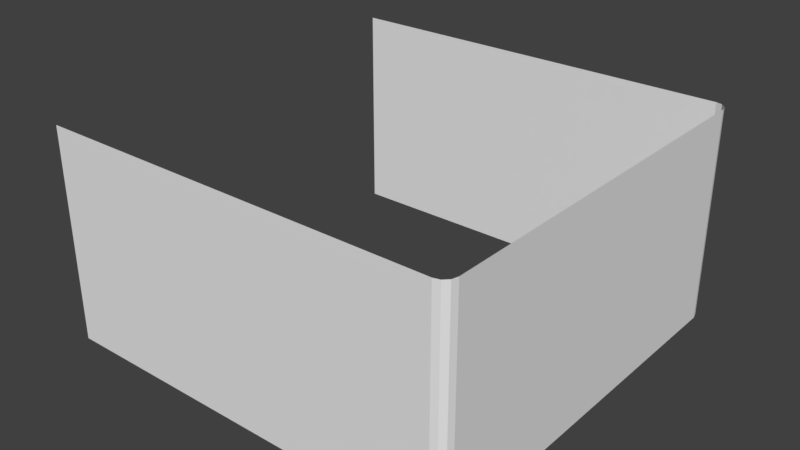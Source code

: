 # Source: WP_Base2.blend  (saved by Blender 2.79.0; exported with 4.5.12 LTS)
import bpy
from mathutils import Matrix  # noqa: F401  (used for matrix-valued properties, if any)

bpy.ops.wm.read_factory_settings(use_empty=True)
scene = bpy.context.scene
scene.name = 'Scene'

# ---- collections
col_collection_1 = bpy.data.collections.new('Collection 1'); scene.collection.children.link(col_collection_1)

# ---- materials (node trees are filled in below, after node groups)
mat_wp_base2m = bpy.data.materials.new('WP_Base2M')
mat_wp_base2m.alpha_threshold = 0.0
mat_wp_base2m.use_transparent_shadow = False
mat_wp_base2m.roughness = 0.5
mat_wp_base2m.line_color = (0.0, 0.0, 0.0, 1.0)

# ---- material node trees

# ---- world
world_world = bpy.data.worlds.new('World'); scene.world = world_world
world_world.color = (0.05088, 0.05088, 0.05088)
world_world.use_sun_shadow = False
world_world.sun_shadow_jitter_overblur = 0.0
world_world.cycles.sampling_method = 'MANUAL'

# ---- meshes
me_wp_base2 = bpy.data.meshes.new('WP_Base2')
me_wp_base2.from_pydata([(0.8951, 0.9535, 0.0), (0.9535, 0.8951, 3.553e-15), (0.9243, 0.9457, 0.0), (0.9457, 0.9243, 0.0), (0.9535, -0.8951, 0.0), (0.8951, -0.9535, 0.0), (0.9457, -0.9243, 0.0), (0.9243, -0.9457, 0.0), (-1.0, -0.9535, 0.0), (-1.0, 0.9535, 5.329e-15), (0.9535, 0.8951, 1.0), (0.8951, 0.9535, 1.0), (0.9457, 0.9243, 1.0), (0.9243, 0.9457, 1.0), (0.8951, -0.9535, 1.0), (0.9535, -0.8951, 1.0), (0.9243, -0.9457, 1.0), (0.9457, -0.9243, 1.0), (-1.0, -0.9535, 1.0), (-1.0, 0.9535, 1.0)], [], [(10, 15, 4, 1), (5, 14, 18, 8), (0, 11, 13, 2), (2, 13, 12, 3), (3, 12, 10, 1), (4, 15, 17, 6), (6, 17, 16, 7), (7, 16, 14, 5), (11, 0, 9, 19)])
_uv = me_wp_base2.uv_layers.new(name='UVMap')
_uv.uv.foreach_set('vector', [0.6165, 0.9999, 0.02029, 0.9999, 0.02029, 0.6668, 0.6165, 0.6668, 0.6313, 0.3335, 0.6313, 0.6666, 0.0001385, 0.6665, 0.0001807, 0.3334, 0.6313, 0.3332, 0.6313, 0.0001385, 0.6413, 0.0001385, 0.6413, 0.3332, 0.6413, 0.3332, 0.6413, 0.0001385, 0.6514, 0.0001386, 0.6514, 0.3332, 0.6266, 0.6668, 0.6266, 0.9999, 0.6165, 0.9999, 0.6165, 0.6668, 0.02029, 0.6668, 0.02029, 0.9999, 0.01021, 0.9999, 0.01021, 0.6668, 0.01021, 0.6668, 0.01021, 0.9999, 0.0001385, 0.9999, 0.0001392, 0.6668, 0.6414, 0.3335, 0.6413, 0.6666, 0.6313, 0.6666, 0.6313, 0.3335, 0.6313, 0.0001385, 0.6313, 0.3332, 0.0001385, 0.3332, 0.0001385, 0.0001385])
me_wp_base2.materials.append(mat_wp_base2m)
me_wp_base2.use_remesh_preserve_volume = False
me_wp_base2.use_remesh_preserve_attributes = False
me_wp_base2.use_mirror_vertex_groups = False
me_wp_base2.update()

# ---- objects
ob_wp_base2 = bpy.data.objects.new('WP_Base2', me_wp_base2)

# ---- transforms, parenting, visibility, modifiers, constraints
ob_wp_base2.location = (0.0, 0.0, 0.0)
ob_wp_base2.lock_rotations_4d = False
ob_wp_base2.empty_display_type = 'ARROWS'
ob_wp_base2.lineart.crease_threshold = 0.0

# ---- collection membership
col_collection_1.objects.link(ob_wp_base2)

# ---- scene / render settings (as saved in the file)
scene.frame_start = 1; scene.frame_end = 250; scene.frame_set(3)
scene.render.engine = 'BLENDER_EEVEE_NEXT'
scene.render.resolution_percentage = 50
scene.render.dither_intensity = 0.0
scene.cycles.use_denoising = False
scene.cycles.samples = 128
scene.cycles.sampling_pattern = 'TABULATED_SOBOL'
scene.cycles.use_adaptive_sampling = False
scene.cycles.use_light_tree = False
scene.cycles.blur_glossy = 0.0
scene.cycles.sample_clamp_indirect = 0.0
scene.view_settings.view_transform = 'Standard'
bpy.context.view_layer.update()

# ---- added for rendering (the .blend has no active camera and no usable light): camera, sun
cam_auto = bpy.data.cameras.new('AutoCamera')
cam_auto.lens = 50.0
cam_auto.sensor_width = 36.0
cam_auto.clip_end = 1000.0
ob_auto_camera = bpy.data.objects.new('AutoCamera', cam_auto)
scene.collection.objects.link(ob_auto_camera)
ob_auto_camera.location = (2.66682, -3.22806, 2.65204)
ob_auto_camera.rotation_euler = (1.09748, -7.21219e-08, 0.694738)
scene.camera = ob_auto_camera
light_auto_sun = bpy.data.lights.new('AutoSun', 'SUN')
light_auto_sun.energy = 3.0
light_auto_sun.angle = 0.0523599
ob_auto_sun = bpy.data.objects.new('AutoSun', light_auto_sun)
scene.collection.objects.link(ob_auto_sun)
ob_auto_sun.rotation_euler = (0.872665, 0.174533, 0.523599)
bpy.context.view_layer.update()
